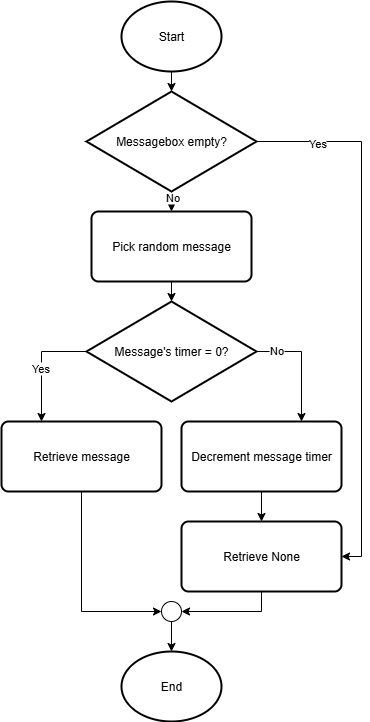

The diagram above was exported from draw.io. Its source (the exported page's mxGraphModel, read from the mxfile embedded in the PNG):
<mxGraphModel dx="1281" dy="527" grid="1" gridSize="10" guides="1" tooltips="1" connect="1" arrows="1" fold="1" page="1" pageScale="1" pageWidth="827" pageHeight="1169" math="0" shadow="0">
  <root>
    <mxCell id="WIyWlLk6GJQsqaUBKTNV-0" />
    <mxCell id="WIyWlLk6GJQsqaUBKTNV-1" parent="WIyWlLk6GJQsqaUBKTNV-0" />
    <mxCell id="SgqgxldeHtt_Is16qLZL-0" value="Start" style="strokeWidth=2;html=1;shape=mxgraph.flowchart.start_2;whiteSpace=wrap;" vertex="1" parent="WIyWlLk6GJQsqaUBKTNV-1">
      <mxGeometry x="150" y="30" width="100" height="70" as="geometry" />
    </mxCell>
    <mxCell id="SgqgxldeHtt_Is16qLZL-16" value="Pick random message" style="rounded=1;whiteSpace=wrap;html=1;absoluteArcSize=1;arcSize=14;strokeWidth=2;" vertex="1" parent="WIyWlLk6GJQsqaUBKTNV-1">
      <mxGeometry x="120" y="240" width="160" height="70" as="geometry" />
    </mxCell>
    <mxCell id="SgqgxldeHtt_Is16qLZL-19" value="" style="verticalLabelPosition=bottom;verticalAlign=top;html=1;shape=mxgraph.flowchart.on-page_reference;" vertex="1" parent="WIyWlLk6GJQsqaUBKTNV-1">
      <mxGeometry x="190" y="630" width="20" height="20" as="geometry" />
    </mxCell>
    <mxCell id="SgqgxldeHtt_Is16qLZL-22" value="End" style="strokeWidth=2;html=1;shape=mxgraph.flowchart.start_2;whiteSpace=wrap;" vertex="1" parent="WIyWlLk6GJQsqaUBKTNV-1">
      <mxGeometry x="150" y="680" width="100" height="70" as="geometry" />
    </mxCell>
    <mxCell id="SgqgxldeHtt_Is16qLZL-23" style="edgeStyle=orthogonalEdgeStyle;rounded=0;orthogonalLoop=1;jettySize=auto;html=1;exitX=0.5;exitY=1;exitDx=0;exitDy=0;exitPerimeter=0;entryX=0.5;entryY=0;entryDx=0;entryDy=0;entryPerimeter=0;" edge="1" parent="WIyWlLk6GJQsqaUBKTNV-1" source="SgqgxldeHtt_Is16qLZL-19" target="SgqgxldeHtt_Is16qLZL-22">
      <mxGeometry relative="1" as="geometry" />
    </mxCell>
    <mxCell id="SgqgxldeHtt_Is16qLZL-32" style="edgeStyle=orthogonalEdgeStyle;rounded=0;orthogonalLoop=1;jettySize=auto;html=1;exitX=0.5;exitY=1;exitDx=0;exitDy=0;exitPerimeter=0;entryX=0.5;entryY=0;entryDx=0;entryDy=0;" edge="1" parent="WIyWlLk6GJQsqaUBKTNV-1" source="SgqgxldeHtt_Is16qLZL-27" target="SgqgxldeHtt_Is16qLZL-16">
      <mxGeometry relative="1" as="geometry" />
    </mxCell>
    <mxCell id="SgqgxldeHtt_Is16qLZL-40" value="No" style="edgeLabel;html=1;align=center;verticalAlign=middle;resizable=0;points=[];" vertex="1" connectable="0" parent="SgqgxldeHtt_Is16qLZL-32">
      <mxGeometry x="-0.4667" relative="1" as="geometry">
        <mxPoint as="offset" />
      </mxGeometry>
    </mxCell>
    <mxCell id="SgqgxldeHtt_Is16qLZL-38" style="edgeStyle=orthogonalEdgeStyle;rounded=0;orthogonalLoop=1;jettySize=auto;html=1;exitX=1;exitY=0.5;exitDx=0;exitDy=0;exitPerimeter=0;entryX=1;entryY=0.5;entryDx=0;entryDy=0;" edge="1" parent="WIyWlLk6GJQsqaUBKTNV-1" source="SgqgxldeHtt_Is16qLZL-27" target="SgqgxldeHtt_Is16qLZL-31">
      <mxGeometry relative="1" as="geometry" />
    </mxCell>
    <mxCell id="SgqgxldeHtt_Is16qLZL-39" value="Yes" style="edgeLabel;html=1;align=center;verticalAlign=middle;resizable=0;points=[];" vertex="1" connectable="0" parent="SgqgxldeHtt_Is16qLZL-38">
      <mxGeometry x="-0.7782" y="-1" relative="1" as="geometry">
        <mxPoint as="offset" />
      </mxGeometry>
    </mxCell>
    <mxCell id="SgqgxldeHtt_Is16qLZL-27" value="Messagebox empty?" style="strokeWidth=2;html=1;shape=mxgraph.flowchart.decision;whiteSpace=wrap;" vertex="1" parent="WIyWlLk6GJQsqaUBKTNV-1">
      <mxGeometry x="115" y="120" width="170" height="100" as="geometry" />
    </mxCell>
    <mxCell id="SgqgxldeHtt_Is16qLZL-28" style="edgeStyle=orthogonalEdgeStyle;rounded=0;orthogonalLoop=1;jettySize=auto;html=1;exitX=0.5;exitY=1;exitDx=0;exitDy=0;exitPerimeter=0;entryX=0.5;entryY=0;entryDx=0;entryDy=0;entryPerimeter=0;" edge="1" parent="WIyWlLk6GJQsqaUBKTNV-1" source="SgqgxldeHtt_Is16qLZL-0" target="SgqgxldeHtt_Is16qLZL-27">
      <mxGeometry relative="1" as="geometry" />
    </mxCell>
    <mxCell id="SgqgxldeHtt_Is16qLZL-34" style="edgeStyle=orthogonalEdgeStyle;rounded=0;orthogonalLoop=1;jettySize=auto;html=1;exitX=0;exitY=0.5;exitDx=0;exitDy=0;exitPerimeter=0;entryX=0.25;entryY=0;entryDx=0;entryDy=0;" edge="1" parent="WIyWlLk6GJQsqaUBKTNV-1" source="SgqgxldeHtt_Is16qLZL-29" target="SgqgxldeHtt_Is16qLZL-30">
      <mxGeometry relative="1" as="geometry" />
    </mxCell>
    <mxCell id="SgqgxldeHtt_Is16qLZL-41" value="Yes" style="edgeLabel;html=1;align=center;verticalAlign=middle;resizable=0;points=[];" vertex="1" connectable="0" parent="SgqgxldeHtt_Is16qLZL-34">
      <mxGeometry x="0.0609" y="-2" relative="1" as="geometry">
        <mxPoint as="offset" />
      </mxGeometry>
    </mxCell>
    <mxCell id="SgqgxldeHtt_Is16qLZL-45" style="edgeStyle=orthogonalEdgeStyle;rounded=0;orthogonalLoop=1;jettySize=auto;html=1;exitX=1;exitY=0.5;exitDx=0;exitDy=0;exitPerimeter=0;entryX=0.75;entryY=0;entryDx=0;entryDy=0;" edge="1" parent="WIyWlLk6GJQsqaUBKTNV-1" source="SgqgxldeHtt_Is16qLZL-29" target="SgqgxldeHtt_Is16qLZL-44">
      <mxGeometry relative="1" as="geometry" />
    </mxCell>
    <mxCell id="SgqgxldeHtt_Is16qLZL-47" value="No" style="edgeLabel;html=1;align=center;verticalAlign=middle;resizable=0;points=[];" vertex="1" connectable="0" parent="SgqgxldeHtt_Is16qLZL-45">
      <mxGeometry x="-0.673" y="2" relative="1" as="geometry">
        <mxPoint as="offset" />
      </mxGeometry>
    </mxCell>
    <mxCell id="SgqgxldeHtt_Is16qLZL-29" value="Message's timer = 0?" style="strokeWidth=2;html=1;shape=mxgraph.flowchart.decision;whiteSpace=wrap;" vertex="1" parent="WIyWlLk6GJQsqaUBKTNV-1">
      <mxGeometry x="115" y="330" width="170" height="100" as="geometry" />
    </mxCell>
    <mxCell id="SgqgxldeHtt_Is16qLZL-30" value="Retrieve message" style="rounded=1;whiteSpace=wrap;html=1;absoluteArcSize=1;arcSize=14;strokeWidth=2;" vertex="1" parent="WIyWlLk6GJQsqaUBKTNV-1">
      <mxGeometry x="30" y="450" width="160" height="70" as="geometry" />
    </mxCell>
    <mxCell id="SgqgxldeHtt_Is16qLZL-31" value="Retrieve None" style="rounded=1;whiteSpace=wrap;html=1;absoluteArcSize=1;arcSize=14;strokeWidth=2;" vertex="1" parent="WIyWlLk6GJQsqaUBKTNV-1">
      <mxGeometry x="210" y="550" width="160" height="70" as="geometry" />
    </mxCell>
    <mxCell id="SgqgxldeHtt_Is16qLZL-33" style="edgeStyle=orthogonalEdgeStyle;rounded=0;orthogonalLoop=1;jettySize=auto;html=1;exitX=0.5;exitY=1;exitDx=0;exitDy=0;entryX=0.5;entryY=0;entryDx=0;entryDy=0;entryPerimeter=0;" edge="1" parent="WIyWlLk6GJQsqaUBKTNV-1" source="SgqgxldeHtt_Is16qLZL-16" target="SgqgxldeHtt_Is16qLZL-29">
      <mxGeometry relative="1" as="geometry" />
    </mxCell>
    <mxCell id="SgqgxldeHtt_Is16qLZL-36" style="edgeStyle=orthogonalEdgeStyle;rounded=0;orthogonalLoop=1;jettySize=auto;html=1;exitX=0.5;exitY=1;exitDx=0;exitDy=0;entryX=0;entryY=0.5;entryDx=0;entryDy=0;entryPerimeter=0;" edge="1" parent="WIyWlLk6GJQsqaUBKTNV-1" source="SgqgxldeHtt_Is16qLZL-30" target="SgqgxldeHtt_Is16qLZL-19">
      <mxGeometry relative="1" as="geometry" />
    </mxCell>
    <mxCell id="SgqgxldeHtt_Is16qLZL-37" style="edgeStyle=orthogonalEdgeStyle;rounded=0;orthogonalLoop=1;jettySize=auto;html=1;exitX=0.5;exitY=1;exitDx=0;exitDy=0;entryX=1;entryY=0.5;entryDx=0;entryDy=0;entryPerimeter=0;" edge="1" parent="WIyWlLk6GJQsqaUBKTNV-1" source="SgqgxldeHtt_Is16qLZL-31" target="SgqgxldeHtt_Is16qLZL-19">
      <mxGeometry relative="1" as="geometry" />
    </mxCell>
    <mxCell id="SgqgxldeHtt_Is16qLZL-46" style="edgeStyle=orthogonalEdgeStyle;rounded=0;orthogonalLoop=1;jettySize=auto;html=1;exitX=0.5;exitY=1;exitDx=0;exitDy=0;entryX=0.5;entryY=0;entryDx=0;entryDy=0;" edge="1" parent="WIyWlLk6GJQsqaUBKTNV-1" source="SgqgxldeHtt_Is16qLZL-44" target="SgqgxldeHtt_Is16qLZL-31">
      <mxGeometry relative="1" as="geometry" />
    </mxCell>
    <mxCell id="SgqgxldeHtt_Is16qLZL-44" value="Decrement message timer" style="rounded=1;whiteSpace=wrap;html=1;absoluteArcSize=1;arcSize=14;strokeWidth=2;" vertex="1" parent="WIyWlLk6GJQsqaUBKTNV-1">
      <mxGeometry x="210" y="450" width="160" height="70" as="geometry" />
    </mxCell>
  </root>
</mxGraphModel>